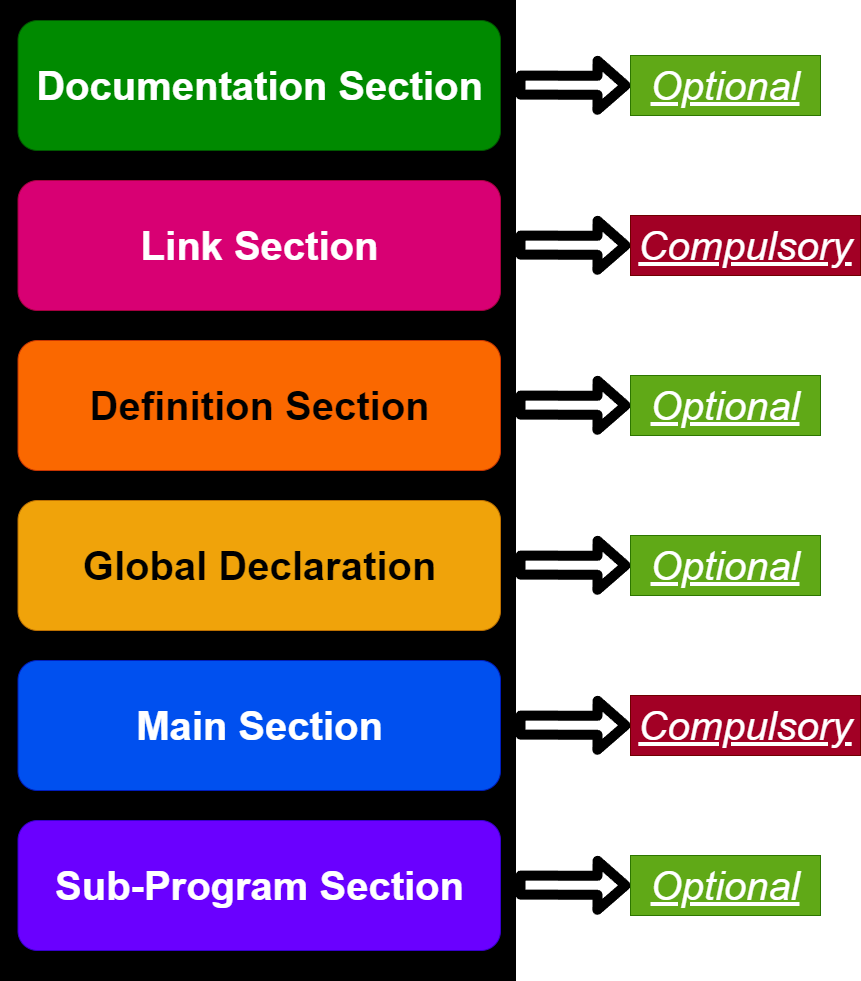

The diagram above was exported from draw.io. Its source (the exported page's mxGraphModel, read from the mxfile embedded in the PNG):
<mxGraphModel dx="2444" dy="1900" grid="1" gridSize="10" guides="1" tooltips="1" connect="1" arrows="1" fold="1" page="1" pageScale="1" pageWidth="850" pageHeight="1100" math="0" shadow="0">
  <root>
    <mxCell id="0" />
    <mxCell id="1" parent="0" />
    <mxCell id="2" value="" style="rounded=0;whiteSpace=wrap;html=1;fillColor=#000000;" vertex="1" parent="1">
      <mxGeometry x="30" y="40" width="515" height="980" as="geometry" />
    </mxCell>
    <mxCell id="3" value="&lt;font size=&quot;1&quot; style=&quot;&quot;&gt;&lt;b style=&quot;font-size: 40px;&quot;&gt;Documentation Section&lt;/b&gt;&lt;/font&gt;" style="rounded=1;whiteSpace=wrap;html=1;fillColor=#008a00;fontColor=#ffffff;strokeColor=#005700;" vertex="1" parent="1">
      <mxGeometry x="47.5" y="60" width="482.5" height="130" as="geometry" />
    </mxCell>
    <mxCell id="4" value="&lt;font size=&quot;1&quot; style=&quot;&quot;&gt;&lt;b style=&quot;font-size: 40px;&quot;&gt;Link Section&lt;/b&gt;&lt;/font&gt;" style="rounded=1;whiteSpace=wrap;html=1;fillColor=#d80073;fontColor=#ffffff;strokeColor=#A50040;" vertex="1" parent="1">
      <mxGeometry x="47.5" y="220" width="482.5" height="130" as="geometry" />
    </mxCell>
    <mxCell id="5" value="&lt;font size=&quot;1&quot; style=&quot;&quot;&gt;&lt;b style=&quot;font-size: 40px;&quot;&gt;Definition Section&lt;br&gt;&lt;/b&gt;&lt;/font&gt;" style="rounded=1;whiteSpace=wrap;html=1;fillColor=#fa6800;fontColor=#000000;strokeColor=#C73500;" vertex="1" parent="1">
      <mxGeometry x="47.5" y="380" width="482.5" height="130" as="geometry" />
    </mxCell>
    <mxCell id="6" value="&lt;font size=&quot;1&quot; style=&quot;&quot;&gt;&lt;b style=&quot;font-size: 40px;&quot;&gt;Global Declaration&lt;br&gt;&lt;/b&gt;&lt;/font&gt;" style="rounded=1;whiteSpace=wrap;html=1;fillColor=#f0a30a;fontColor=#000000;strokeColor=#BD7000;" vertex="1" parent="1">
      <mxGeometry x="47.5" y="540" width="482.5" height="130" as="geometry" />
    </mxCell>
    <mxCell id="7" value="&lt;font size=&quot;1&quot; style=&quot;&quot;&gt;&lt;b style=&quot;font-size: 40px;&quot;&gt;Main Section&lt;br&gt;&lt;/b&gt;&lt;/font&gt;" style="rounded=1;whiteSpace=wrap;html=1;fillColor=#0050ef;fontColor=#ffffff;strokeColor=#001DBC;" vertex="1" parent="1">
      <mxGeometry x="47.5" y="700" width="482.5" height="130" as="geometry" />
    </mxCell>
    <mxCell id="8" value="&lt;font size=&quot;1&quot; style=&quot;&quot;&gt;&lt;b style=&quot;font-size: 40px;&quot;&gt;Sub-Program Section&lt;br&gt;&lt;/b&gt;&lt;/font&gt;" style="rounded=1;whiteSpace=wrap;html=1;fillColor=#6a00ff;fontColor=#ffffff;strokeColor=#3700CC;" vertex="1" parent="1">
      <mxGeometry x="47.5" y="860" width="482.5" height="130" as="geometry" />
    </mxCell>
    <mxCell id="9" value="" style="shape=flexArrow;endArrow=classic;html=1;fontSize=40;strokeWidth=10;" edge="1" parent="1">
      <mxGeometry width="50" height="50" relative="1" as="geometry">
        <mxPoint x="545" y="124.57" as="sourcePoint" />
        <mxPoint x="660" y="124.8890322580645" as="targetPoint" />
      </mxGeometry>
    </mxCell>
    <mxCell id="12" value="&lt;u&gt;&lt;i&gt;Optional&lt;/i&gt;&lt;/u&gt;" style="rounded=0;whiteSpace=wrap;html=1;fontSize=40;fillColor=#60a917;fontColor=#ffffff;strokeColor=#2D7600;" vertex="1" parent="1">
      <mxGeometry x="660" y="95" width="190" height="60" as="geometry" />
    </mxCell>
    <mxCell id="14" value="" style="shape=flexArrow;endArrow=classic;html=1;fontSize=40;strokeWidth=10;" edge="1" parent="1">
      <mxGeometry width="50" height="50" relative="1" as="geometry">
        <mxPoint x="545" y="284.56999999999994" as="sourcePoint" />
        <mxPoint x="660" y="284.8890322580645" as="targetPoint" />
      </mxGeometry>
    </mxCell>
    <mxCell id="15" value="&lt;u&gt;&lt;i&gt;Compulsory&lt;/i&gt;&lt;/u&gt;" style="rounded=0;whiteSpace=wrap;html=1;fontSize=40;fillColor=#a20025;fontColor=#ffffff;strokeColor=#6F0000;" vertex="1" parent="1">
      <mxGeometry x="660" y="255" width="230" height="60" as="geometry" />
    </mxCell>
    <mxCell id="16" value="" style="shape=flexArrow;endArrow=classic;html=1;fontSize=40;strokeWidth=10;" edge="1" parent="1">
      <mxGeometry width="50" height="50" relative="1" as="geometry">
        <mxPoint x="545" y="444.56999999999994" as="sourcePoint" />
        <mxPoint x="660" y="444.8890322580645" as="targetPoint" />
      </mxGeometry>
    </mxCell>
    <mxCell id="17" value="&lt;u&gt;&lt;i&gt;Optional&lt;/i&gt;&lt;/u&gt;" style="rounded=0;whiteSpace=wrap;html=1;fontSize=40;fillColor=#60a917;fontColor=#ffffff;strokeColor=#2D7600;" vertex="1" parent="1">
      <mxGeometry x="660" y="415" width="190" height="60" as="geometry" />
    </mxCell>
    <mxCell id="18" value="" style="shape=flexArrow;endArrow=classic;html=1;fontSize=40;strokeWidth=10;" edge="1" parent="1">
      <mxGeometry width="50" height="50" relative="1" as="geometry">
        <mxPoint x="545" y="604.5699999999999" as="sourcePoint" />
        <mxPoint x="660" y="604.8890322580645" as="targetPoint" />
      </mxGeometry>
    </mxCell>
    <mxCell id="19" value="&lt;u&gt;&lt;i&gt;Optional&lt;/i&gt;&lt;/u&gt;" style="rounded=0;whiteSpace=wrap;html=1;fontSize=40;fillColor=#60a917;fontColor=#ffffff;strokeColor=#2D7600;" vertex="1" parent="1">
      <mxGeometry x="660" y="575" width="190" height="60" as="geometry" />
    </mxCell>
    <mxCell id="20" value="" style="shape=flexArrow;endArrow=classic;html=1;fontSize=40;strokeWidth=10;" edge="1" parent="1">
      <mxGeometry width="50" height="50" relative="1" as="geometry">
        <mxPoint x="545" y="764.5699999999999" as="sourcePoint" />
        <mxPoint x="660" y="764.8890322580645" as="targetPoint" />
      </mxGeometry>
    </mxCell>
    <mxCell id="22" value="" style="shape=flexArrow;endArrow=classic;html=1;fontSize=40;strokeWidth=10;" edge="1" parent="1">
      <mxGeometry width="50" height="50" relative="1" as="geometry">
        <mxPoint x="545" y="924.5699999999999" as="sourcePoint" />
        <mxPoint x="660" y="924.8890322580645" as="targetPoint" />
      </mxGeometry>
    </mxCell>
    <mxCell id="23" value="&lt;u&gt;&lt;i&gt;Optional&lt;/i&gt;&lt;/u&gt;" style="rounded=0;whiteSpace=wrap;html=1;fontSize=40;fillColor=#60a917;fontColor=#ffffff;strokeColor=#2D7600;" vertex="1" parent="1">
      <mxGeometry x="660" y="895" width="190" height="60" as="geometry" />
    </mxCell>
    <mxCell id="24" value="&lt;u&gt;&lt;i&gt;Compulsory&lt;/i&gt;&lt;/u&gt;" style="rounded=0;whiteSpace=wrap;html=1;fontSize=40;fillColor=#a20025;fontColor=#ffffff;strokeColor=#6F0000;" vertex="1" parent="1">
      <mxGeometry x="660" y="735" width="230" height="60" as="geometry" />
    </mxCell>
  </root>
</mxGraphModel>